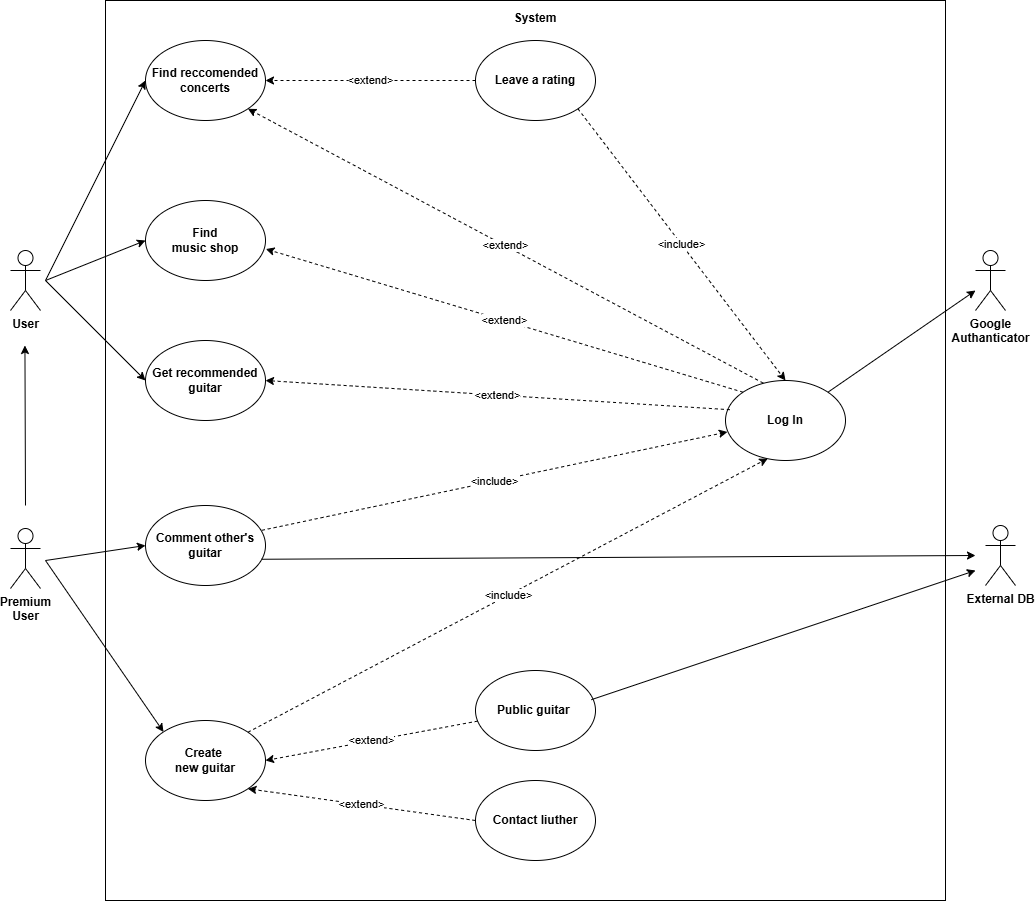

The diagram above was exported from draw.io. Its source (the exported page's mxGraphModel, read from the mxfile embedded in the PNG):
<mxGraphModel dx="1026" dy="512" grid="1" gridSize="10" guides="1" tooltips="1" connect="1" arrows="1" fold="1" page="1" pageScale="1" pageWidth="827" pageHeight="1169" math="0" shadow="0">
  <root>
    <mxCell id="0" />
    <mxCell id="1" parent="0" />
    <mxCell id="NaOX6n719dBdFDXoRJIX-10" value="" style="rounded=0;whiteSpace=wrap;html=1;" parent="1" vertex="1">
      <mxGeometry x="120" y="30" width="840" height="900" as="geometry" />
    </mxCell>
    <object label="&lt;b&gt;User&lt;/b&gt;" id="LbJ8bCRsWF0JdRt7yzFC-1">
      <mxCell style="shape=umlActor;verticalLabelPosition=bottom;verticalAlign=top;html=1;outlineConnect=0;" parent="1" vertex="1">
        <mxGeometry x="25" y="280" width="30" height="60" as="geometry" />
      </mxCell>
    </object>
    <mxCell id="LbJ8bCRsWF0JdRt7yzFC-3" value="&lt;b&gt;Premium&lt;br&gt;User&lt;/b&gt;" style="shape=umlActor;verticalLabelPosition=bottom;verticalAlign=top;html=1;outlineConnect=0;" parent="1" vertex="1">
      <mxGeometry x="25" y="558" width="30" height="60" as="geometry" />
    </mxCell>
    <mxCell id="LbJ8bCRsWF0JdRt7yzFC-5" value="&lt;b&gt;Log In&lt;/b&gt;" style="ellipse;whiteSpace=wrap;html=1;" parent="1" vertex="1">
      <mxGeometry x="740" y="410" width="120" height="80" as="geometry" />
    </mxCell>
    <mxCell id="LbJ8bCRsWF0JdRt7yzFC-6" value="&lt;b&gt;Create&amp;nbsp;&lt;/b&gt;&lt;div&gt;&lt;b&gt;new&amp;nbsp;&lt;span style=&quot;background-color: initial;&quot;&gt;guitar&lt;/span&gt;&lt;/b&gt;&lt;/div&gt;" style="ellipse;whiteSpace=wrap;html=1;" parent="1" vertex="1">
      <mxGeometry x="160" y="750" width="120" height="80" as="geometry" />
    </mxCell>
    <mxCell id="LbJ8bCRsWF0JdRt7yzFC-10" value="" style="endArrow=classic;html=1;rounded=0;entryX=0;entryY=0;entryDx=0;entryDy=0;" parent="1" target="LbJ8bCRsWF0JdRt7yzFC-6" edge="1">
      <mxGeometry width="50" height="50" relative="1" as="geometry">
        <mxPoint x="60" y="590" as="sourcePoint" />
        <mxPoint x="450" y="700" as="targetPoint" />
      </mxGeometry>
    </mxCell>
    <mxCell id="LbJ8bCRsWF0JdRt7yzFC-13" value="&amp;lt;include&amp;gt;" style="endArrow=classic;html=1;rounded=0;exitX=1;exitY=0;exitDx=0;exitDy=0;dashed=1;entryX=0.352;entryY=0.975;entryDx=0;entryDy=0;entryPerimeter=0;" parent="1" source="LbJ8bCRsWF0JdRt7yzFC-6" edge="1" target="LbJ8bCRsWF0JdRt7yzFC-5">
      <mxGeometry width="50" height="50" relative="1" as="geometry">
        <mxPoint x="400" y="620" as="sourcePoint" />
        <mxPoint x="780" y="490" as="targetPoint" />
      </mxGeometry>
    </mxCell>
    <mxCell id="LbJ8bCRsWF0JdRt7yzFC-14" value="&lt;b&gt;Get recommended guitar&lt;/b&gt;" style="ellipse;whiteSpace=wrap;html=1;" parent="1" vertex="1">
      <mxGeometry x="160" y="370" width="120" height="80" as="geometry" />
    </mxCell>
    <mxCell id="LbJ8bCRsWF0JdRt7yzFC-15" value="" style="endArrow=classic;html=1;rounded=0;entryX=0;entryY=0.5;entryDx=0;entryDy=0;" parent="1" target="LbJ8bCRsWF0JdRt7yzFC-14" edge="1">
      <mxGeometry width="50" height="50" relative="1" as="geometry">
        <mxPoint x="60" y="310" as="sourcePoint" />
        <mxPoint x="450" y="390" as="targetPoint" />
      </mxGeometry>
    </mxCell>
    <mxCell id="LbJ8bCRsWF0JdRt7yzFC-16" value="&lt;b&gt;Find reccomended&lt;/b&gt;&lt;div&gt;&lt;b&gt;concerts&lt;/b&gt;&lt;/div&gt;" style="ellipse;whiteSpace=wrap;html=1;" parent="1" vertex="1">
      <mxGeometry x="160" y="70" width="120" height="80" as="geometry" />
    </mxCell>
    <mxCell id="NaOX6n719dBdFDXoRJIX-1" value="&lt;b&gt;Contact l&lt;span style=&quot;background-color: initial;&quot;&gt;iuther&lt;/span&gt;&lt;/b&gt;" style="ellipse;whiteSpace=wrap;html=1;" parent="1" vertex="1">
      <mxGeometry x="490" y="810" width="120" height="80" as="geometry" />
    </mxCell>
    <mxCell id="NaOX6n719dBdFDXoRJIX-4" value="" style="endArrow=classic;html=1;rounded=0;entryX=0;entryY=0.5;entryDx=0;entryDy=0;" parent="1" target="LbJ8bCRsWF0JdRt7yzFC-16" edge="1">
      <mxGeometry width="50" height="50" relative="1" as="geometry">
        <mxPoint x="60" y="310" as="sourcePoint" />
        <mxPoint x="480" y="430" as="targetPoint" />
      </mxGeometry>
    </mxCell>
    <mxCell id="NaOX6n719dBdFDXoRJIX-5" value="&lt;b&gt;Google&lt;/b&gt;&lt;div&gt;&lt;b&gt;Authanticator&lt;/b&gt;&lt;/div&gt;&lt;div&gt;&lt;br&gt;&lt;/div&gt;" style="shape=umlActor;verticalLabelPosition=bottom;verticalAlign=top;html=1;outlineConnect=0;" parent="1" vertex="1">
      <mxGeometry x="990" y="280" width="30" height="60" as="geometry" />
    </mxCell>
    <mxCell id="NaOX6n719dBdFDXoRJIX-6" value="" style="endArrow=classic;html=1;rounded=0;exitX=1;exitY=0;exitDx=0;exitDy=0;" parent="1" source="LbJ8bCRsWF0JdRt7yzFC-5" edge="1">
      <mxGeometry width="50" height="50" relative="1" as="geometry">
        <mxPoint x="310" y="290" as="sourcePoint" />
        <mxPoint x="990" y="320" as="targetPoint" />
      </mxGeometry>
    </mxCell>
    <mxCell id="NaOX6n719dBdFDXoRJIX-7" value="&amp;lt;extend&amp;gt;" style="endArrow=classic;html=1;rounded=0;exitX=0.314;exitY=0.032;exitDx=0;exitDy=0;entryX=1;entryY=1;entryDx=0;entryDy=0;dashed=1;exitPerimeter=0;" parent="1" source="LbJ8bCRsWF0JdRt7yzFC-5" target="LbJ8bCRsWF0JdRt7yzFC-16" edge="1">
      <mxGeometry width="50" height="50" relative="1" as="geometry">
        <mxPoint x="660" y="270" as="sourcePoint" />
        <mxPoint x="710" y="220" as="targetPoint" />
      </mxGeometry>
    </mxCell>
    <mxCell id="NaOX6n719dBdFDXoRJIX-8" value="&amp;lt;extend&amp;gt;" style="endArrow=classic;html=1;rounded=0;exitX=0;exitY=0.5;exitDx=0;exitDy=0;entryX=1;entryY=1;entryDx=0;entryDy=0;dashed=1;" parent="1" source="NaOX6n719dBdFDXoRJIX-1" target="LbJ8bCRsWF0JdRt7yzFC-6" edge="1">
      <mxGeometry width="50" height="50" relative="1" as="geometry">
        <mxPoint x="792" y="454" as="sourcePoint" />
        <mxPoint x="290" y="414" as="targetPoint" />
      </mxGeometry>
    </mxCell>
    <mxCell id="NaOX6n719dBdFDXoRJIX-9" value="&amp;lt;extend&amp;gt;" style="endArrow=classic;html=1;rounded=0;exitX=0.036;exitY=0.365;exitDx=0;exitDy=0;entryX=1;entryY=0.5;entryDx=0;entryDy=0;dashed=1;exitPerimeter=0;" parent="1" source="LbJ8bCRsWF0JdRt7yzFC-5" target="LbJ8bCRsWF0JdRt7yzFC-14" edge="1">
      <mxGeometry width="50" height="50" relative="1" as="geometry">
        <mxPoint x="802" y="464" as="sourcePoint" />
        <mxPoint x="300" y="424" as="targetPoint" />
      </mxGeometry>
    </mxCell>
    <mxCell id="NaOX6n719dBdFDXoRJIX-11" value="&lt;b&gt;System&lt;/b&gt;&lt;div&gt;&lt;br&gt;&lt;/div&gt;" style="text;html=1;align=center;verticalAlign=middle;whiteSpace=wrap;rounded=0;" parent="1" vertex="1">
      <mxGeometry x="520" y="40" width="60" height="30" as="geometry" />
    </mxCell>
    <mxCell id="NaOX6n719dBdFDXoRJIX-12" value="&lt;b&gt;Comment other's&lt;/b&gt;&lt;div&gt;&lt;b&gt;guitar&lt;/b&gt;&lt;/div&gt;" style="ellipse;whiteSpace=wrap;html=1;" parent="1" vertex="1">
      <mxGeometry x="160" y="535" width="120" height="80" as="geometry" />
    </mxCell>
    <mxCell id="NaOX6n719dBdFDXoRJIX-13" value="" style="endArrow=classic;html=1;rounded=0;entryX=0;entryY=0.5;entryDx=0;entryDy=0;" parent="1" target="NaOX6n719dBdFDXoRJIX-12" edge="1">
      <mxGeometry width="50" height="50" relative="1" as="geometry">
        <mxPoint x="60" y="590" as="sourcePoint" />
        <mxPoint x="530" y="480" as="targetPoint" />
      </mxGeometry>
    </mxCell>
    <mxCell id="NaOX6n719dBdFDXoRJIX-14" value="&amp;lt;include&amp;gt;" style="endArrow=classic;html=1;rounded=0;exitX=0.97;exitY=0.31;exitDx=0;exitDy=0;exitPerimeter=0;entryX=0.016;entryY=0.643;entryDx=0;entryDy=0;entryPerimeter=0;dashed=1;" parent="1" source="NaOX6n719dBdFDXoRJIX-12" target="LbJ8bCRsWF0JdRt7yzFC-5" edge="1">
      <mxGeometry x="0.0002" width="50" height="50" relative="1" as="geometry">
        <mxPoint x="480" y="530" as="sourcePoint" />
        <mxPoint x="530" y="480" as="targetPoint" />
        <mxPoint as="offset" />
      </mxGeometry>
    </mxCell>
    <mxCell id="NaOX6n719dBdFDXoRJIX-15" value="&lt;span style=&quot;background-color: initial;&quot;&gt;&lt;b&gt;External DB&lt;/b&gt;&lt;/span&gt;" style="shape=umlActor;verticalLabelPosition=bottom;verticalAlign=top;html=1;outlineConnect=0;" parent="1" vertex="1">
      <mxGeometry x="1000" y="555" width="30" height="60" as="geometry" />
    </mxCell>
    <mxCell id="NaOX6n719dBdFDXoRJIX-16" value="&lt;b&gt;Public guitar&amp;nbsp;&lt;/b&gt;" style="ellipse;whiteSpace=wrap;html=1;" parent="1" vertex="1">
      <mxGeometry x="490" y="700" width="120" height="80" as="geometry" />
    </mxCell>
    <mxCell id="NaOX6n719dBdFDXoRJIX-17" value="&amp;lt;extend&amp;gt;" style="endArrow=classic;html=1;rounded=0;entryX=1;entryY=0.5;entryDx=0;entryDy=0;dashed=1;" parent="1" source="NaOX6n719dBdFDXoRJIX-16" target="LbJ8bCRsWF0JdRt7yzFC-6" edge="1">
      <mxGeometry width="50" height="50" relative="1" as="geometry">
        <mxPoint x="500" y="665" as="sourcePoint" />
        <mxPoint x="286" y="716" as="targetPoint" />
      </mxGeometry>
    </mxCell>
    <mxCell id="NaOX6n719dBdFDXoRJIX-18" value="&lt;b&gt;Find&lt;/b&gt;&lt;div&gt;&lt;b&gt;music shop&lt;/b&gt;&lt;/div&gt;" style="ellipse;whiteSpace=wrap;html=1;" parent="1" vertex="1">
      <mxGeometry x="160" y="230" width="120" height="80" as="geometry" />
    </mxCell>
    <mxCell id="NaOX6n719dBdFDXoRJIX-19" value="" style="endArrow=classic;html=1;rounded=0;entryX=0;entryY=0.5;entryDx=0;entryDy=0;" parent="1" target="NaOX6n719dBdFDXoRJIX-18" edge="1">
      <mxGeometry width="50" height="50" relative="1" as="geometry">
        <mxPoint x="60" y="310" as="sourcePoint" />
        <mxPoint x="440" y="230" as="targetPoint" />
      </mxGeometry>
    </mxCell>
    <mxCell id="NaOX6n719dBdFDXoRJIX-21" value="&amp;lt;extend&amp;gt;" style="endArrow=classic;html=1;rounded=0;exitX=0;exitY=0;exitDx=0;exitDy=0;entryX=1.003;entryY=0.607;entryDx=0;entryDy=0;entryPerimeter=0;dashed=1;" parent="1" source="LbJ8bCRsWF0JdRt7yzFC-5" target="NaOX6n719dBdFDXoRJIX-18" edge="1">
      <mxGeometry width="50" height="50" relative="1" as="geometry">
        <mxPoint x="798" y="447" as="sourcePoint" />
        <mxPoint x="290" y="220" as="targetPoint" />
      </mxGeometry>
    </mxCell>
    <mxCell id="NaOX6n719dBdFDXoRJIX-22" value="" style="endArrow=classic;html=1;rounded=0;exitX=0.965;exitY=0.365;exitDx=0;exitDy=0;exitPerimeter=0;" parent="1" source="NaOX6n719dBdFDXoRJIX-16" edge="1">
      <mxGeometry width="50" height="50" relative="1" as="geometry">
        <mxPoint x="590" y="640" as="sourcePoint" />
        <mxPoint x="990" y="600" as="targetPoint" />
      </mxGeometry>
    </mxCell>
    <mxCell id="NaOX6n719dBdFDXoRJIX-23" value="" style="endArrow=classic;html=1;rounded=0;exitX=0.969;exitY=0.672;exitDx=0;exitDy=0;exitPerimeter=0;" parent="1" source="NaOX6n719dBdFDXoRJIX-12" edge="1">
      <mxGeometry width="50" height="50" relative="1" as="geometry">
        <mxPoint x="590" y="640" as="sourcePoint" />
        <mxPoint x="990" y="585" as="targetPoint" />
      </mxGeometry>
    </mxCell>
    <mxCell id="NaOX6n719dBdFDXoRJIX-25" value="&lt;b&gt;Leave a rating&lt;/b&gt;" style="ellipse;whiteSpace=wrap;html=1;" parent="1" vertex="1">
      <mxGeometry x="490" y="70" width="120" height="80" as="geometry" />
    </mxCell>
    <mxCell id="NaOX6n719dBdFDXoRJIX-27" value="&amp;lt;extend&amp;gt;" style="endArrow=classic;html=1;rounded=0;exitX=0;exitY=0.5;exitDx=0;exitDy=0;entryX=1;entryY=0.5;entryDx=0;entryDy=0;dashed=1;" parent="1" source="NaOX6n719dBdFDXoRJIX-25" target="LbJ8bCRsWF0JdRt7yzFC-16" edge="1">
      <mxGeometry width="50" height="50" relative="1" as="geometry">
        <mxPoint x="840" y="435" as="sourcePoint" />
        <mxPoint x="290" y="114" as="targetPoint" />
      </mxGeometry>
    </mxCell>
    <mxCell id="NaOX6n719dBdFDXoRJIX-28" value="&amp;lt;include&amp;gt;" style="endArrow=classic;html=1;rounded=0;exitX=1;exitY=1;exitDx=0;exitDy=0;entryX=0.5;entryY=0;entryDx=0;entryDy=0;dashed=1;" parent="1" source="NaOX6n719dBdFDXoRJIX-25" target="LbJ8bCRsWF0JdRt7yzFC-5" edge="1">
      <mxGeometry width="50" height="50" relative="1" as="geometry">
        <mxPoint x="287" y="595" as="sourcePoint" />
        <mxPoint x="840" y="420" as="targetPoint" />
      </mxGeometry>
    </mxCell>
    <mxCell id="48ekNtVl5O-_nimEkgHO-1" value="" style="endArrow=classic;html=1;rounded=0;" edge="1" parent="1">
      <mxGeometry width="50" height="50" relative="1" as="geometry">
        <mxPoint x="40" y="535" as="sourcePoint" />
        <mxPoint x="39.44" y="375" as="targetPoint" />
      </mxGeometry>
    </mxCell>
  </root>
</mxGraphModel>